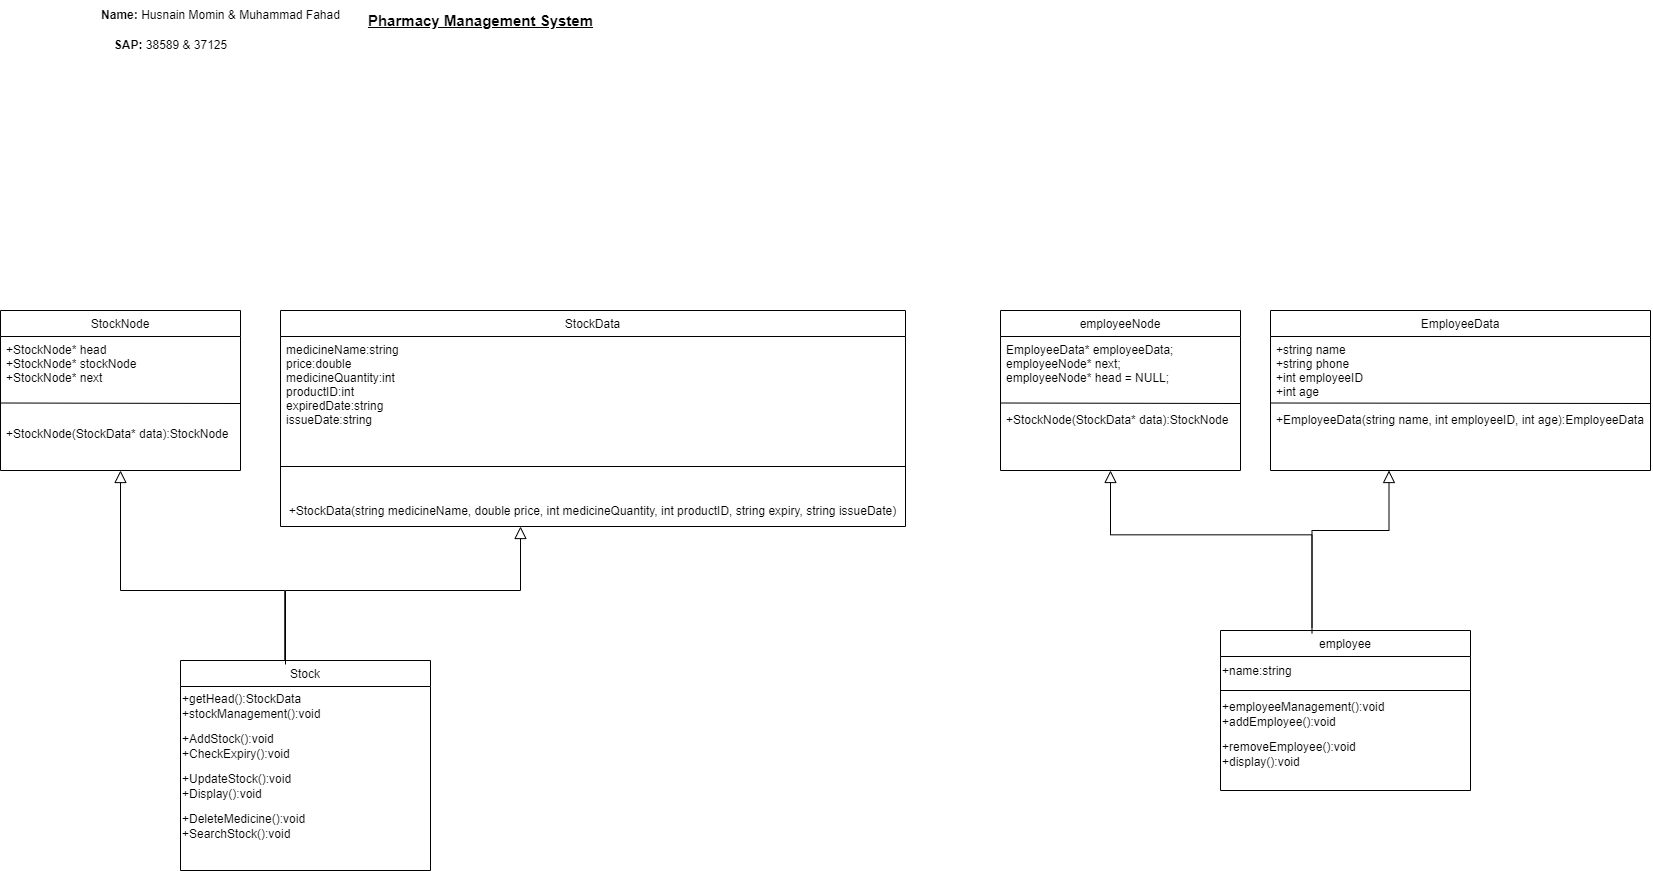

The diagram above was exported from draw.io. Its source (the exported page's mxGraphModel, read from the mxfile embedded in the PNG):
<mxGraphModel dx="1932" dy="1747" grid="1" gridSize="10" guides="1" tooltips="1" connect="1" arrows="1" fold="1" page="1" pageScale="1" pageWidth="827" pageHeight="1169" math="0" shadow="0">
  <root>
    <mxCell id="WIyWlLk6GJQsqaUBKTNV-0" />
    <mxCell id="WIyWlLk6GJQsqaUBKTNV-1" parent="WIyWlLk6GJQsqaUBKTNV-0" />
    <mxCell id="zkfFHV4jXpPFQw0GAbJ--6" value="StockNode" style="swimlane;fontStyle=0;align=center;verticalAlign=top;childLayout=stackLayout;horizontal=1;startSize=26;horizontalStack=0;resizeParent=1;resizeLast=0;collapsible=1;marginBottom=0;rounded=0;shadow=0;strokeWidth=1;" parent="WIyWlLk6GJQsqaUBKTNV-1" vertex="1">
      <mxGeometry x="-100" y="120" width="240" height="160" as="geometry">
        <mxRectangle x="130" y="380" width="160" height="26" as="alternateBounds" />
      </mxGeometry>
    </mxCell>
    <mxCell id="cvP1lM_8afzTAqqs1f7s-9" value="" style="endArrow=none;html=1;rounded=0;entryX=1;entryY=0.5;entryDx=0;entryDy=0;" edge="1" parent="zkfFHV4jXpPFQw0GAbJ--6" target="zkfFHV4jXpPFQw0GAbJ--7">
      <mxGeometry width="50" height="50" relative="1" as="geometry">
        <mxPoint y="92.5" as="sourcePoint" />
        <mxPoint x="210" y="92.5" as="targetPoint" />
      </mxGeometry>
    </mxCell>
    <mxCell id="zkfFHV4jXpPFQw0GAbJ--7" value="+StockNode* head&#10;+StockNode* stockNode&#10;+StockNode* next&#10;&#10;&#10;&#10;+StockNode(StockData* data):StockNode" style="text;align=left;verticalAlign=top;spacingLeft=4;spacingRight=4;overflow=hidden;rotatable=0;points=[[0,0.5],[1,0.5]];portConstraint=eastwest;" parent="zkfFHV4jXpPFQw0GAbJ--6" vertex="1">
      <mxGeometry y="26" width="240" height="134" as="geometry" />
    </mxCell>
    <mxCell id="Ge6UD0eumB9Y9ZiPBG3n-2" value="" style="endArrow=block;endSize=10;endFill=0;shadow=0;strokeWidth=1;rounded=0;edgeStyle=elbowEdgeStyle;elbow=vertical;exitX=0.417;exitY=0.027;exitDx=0;exitDy=0;exitPerimeter=0;" parent="WIyWlLk6GJQsqaUBKTNV-1" edge="1" source="Ge6UD0eumB9Y9ZiPBG3n-11">
      <mxGeometry width="160" relative="1" as="geometry">
        <mxPoint x="140" y="450" as="sourcePoint" />
        <mxPoint x="20" y="280" as="targetPoint" />
        <Array as="points">
          <mxPoint x="80" y="400" />
        </Array>
      </mxGeometry>
    </mxCell>
    <mxCell id="Ge6UD0eumB9Y9ZiPBG3n-11" value="Stock" style="swimlane;fontStyle=0;align=center;verticalAlign=top;childLayout=stackLayout;horizontal=1;startSize=26;horizontalStack=0;resizeParent=1;resizeLast=0;collapsible=1;marginBottom=0;rounded=0;shadow=0;strokeWidth=1;" parent="WIyWlLk6GJQsqaUBKTNV-1" vertex="1">
      <mxGeometry x="80" y="470" width="250" height="210" as="geometry">
        <mxRectangle x="230" y="140" width="160" height="26" as="alternateBounds" />
      </mxGeometry>
    </mxCell>
    <mxCell id="Ge6UD0eumB9Y9ZiPBG3n-16" value="+getHead():StockData&lt;br&gt;+stockManagement():void" style="text;html=1;align=left;verticalAlign=middle;resizable=0;points=[];autosize=1;strokeColor=none;fillColor=none;" parent="Ge6UD0eumB9Y9ZiPBG3n-11" vertex="1">
      <mxGeometry y="26" width="250" height="40" as="geometry" />
    </mxCell>
    <mxCell id="cvP1lM_8afzTAqqs1f7s-35" value="+AddStock():void&lt;br&gt;+CheckExpiry():void" style="text;html=1;align=left;verticalAlign=middle;resizable=0;points=[];autosize=1;strokeColor=none;fillColor=none;" vertex="1" parent="Ge6UD0eumB9Y9ZiPBG3n-11">
      <mxGeometry y="66" width="250" height="40" as="geometry" />
    </mxCell>
    <mxCell id="cvP1lM_8afzTAqqs1f7s-36" value="+UpdateStock():void&lt;br&gt;+Display():void" style="text;html=1;align=left;verticalAlign=middle;resizable=0;points=[];autosize=1;strokeColor=none;fillColor=none;" vertex="1" parent="Ge6UD0eumB9Y9ZiPBG3n-11">
      <mxGeometry y="106" width="250" height="40" as="geometry" />
    </mxCell>
    <mxCell id="cvP1lM_8afzTAqqs1f7s-37" value="+DeleteMedicine():void&lt;br&gt;+SearchStock():void" style="text;html=1;align=left;verticalAlign=middle;resizable=0;points=[];autosize=1;strokeColor=none;fillColor=none;" vertex="1" parent="Ge6UD0eumB9Y9ZiPBG3n-11">
      <mxGeometry y="146" width="250" height="40" as="geometry" />
    </mxCell>
    <mxCell id="Ge6UD0eumB9Y9ZiPBG3n-20" value="&lt;b&gt;Name: &lt;/b&gt;Husnain Momin &amp;amp; Muhammad Fahad" style="text;html=1;align=center;verticalAlign=middle;resizable=0;points=[];autosize=1;strokeColor=none;fillColor=none;" parent="WIyWlLk6GJQsqaUBKTNV-1" vertex="1">
      <mxGeometry x="-10" y="-190" width="260" height="30" as="geometry" />
    </mxCell>
    <mxCell id="Ge6UD0eumB9Y9ZiPBG3n-21" value="&lt;b&gt;SAP: &lt;/b&gt;38589 &amp;amp;&amp;nbsp;37125" style="text;html=1;align=center;verticalAlign=middle;resizable=0;points=[];autosize=1;strokeColor=none;fillColor=none;" parent="WIyWlLk6GJQsqaUBKTNV-1" vertex="1">
      <mxGeometry y="-160" width="140" height="30" as="geometry" />
    </mxCell>
    <mxCell id="Ge6UD0eumB9Y9ZiPBG3n-22" value="&lt;b&gt;&lt;font style=&quot;font-size: 15px;&quot;&gt;&lt;u&gt;Pharmacy Management System&lt;/u&gt;&lt;/font&gt;&lt;/b&gt;" style="text;html=1;align=center;verticalAlign=middle;resizable=0;points=[];autosize=1;strokeColor=none;fillColor=none;" parent="WIyWlLk6GJQsqaUBKTNV-1" vertex="1">
      <mxGeometry x="255" y="-185" width="250" height="30" as="geometry" />
    </mxCell>
    <mxCell id="cvP1lM_8afzTAqqs1f7s-15" value="StockData" style="swimlane;fontStyle=0;childLayout=stackLayout;horizontal=1;startSize=26;fillColor=none;horizontalStack=0;resizeParent=1;resizeParentMax=0;resizeLast=0;collapsible=1;marginBottom=0;" vertex="1" parent="WIyWlLk6GJQsqaUBKTNV-1">
      <mxGeometry x="180" y="120" width="625" height="216" as="geometry" />
    </mxCell>
    <mxCell id="cvP1lM_8afzTAqqs1f7s-13" value="medicineName:string &#10;price:double&#10;medicineQuantity:int&#10;productID:int&#10;expiredDate:string&#10;issueDate:string" style="text;align=left;verticalAlign=top;spacingLeft=4;spacingRight=4;overflow=hidden;rotatable=0;points=[[0,0.5],[1,0.5]];portConstraint=eastwest;" vertex="1" parent="cvP1lM_8afzTAqqs1f7s-15">
      <mxGeometry y="26" width="625" height="100" as="geometry" />
    </mxCell>
    <mxCell id="cvP1lM_8afzTAqqs1f7s-20" value="" style="line;strokeWidth=1;fillColor=none;align=left;verticalAlign=middle;spacingTop=-1;spacingLeft=3;spacingRight=3;rotatable=0;labelPosition=right;points=[];portConstraint=eastwest;strokeColor=inherit;" vertex="1" parent="cvP1lM_8afzTAqqs1f7s-15">
      <mxGeometry y="126" width="625" height="60" as="geometry" />
    </mxCell>
    <mxCell id="Ge6UD0eumB9Y9ZiPBG3n-19" value="" style="endArrow=block;endSize=10;endFill=0;shadow=0;strokeWidth=1;rounded=0;edgeStyle=elbowEdgeStyle;elbow=vertical;exitX=0.42;exitY=0.019;exitDx=0;exitDy=0;exitPerimeter=0;" parent="cvP1lM_8afzTAqqs1f7s-15" edge="1" source="Ge6UD0eumB9Y9ZiPBG3n-11">
      <mxGeometry width="160" relative="1" as="geometry">
        <mxPoint x="-30" y="350" as="sourcePoint" />
        <mxPoint x="240" y="216" as="targetPoint" />
        <Array as="points">
          <mxPoint x="100" y="280" />
        </Array>
      </mxGeometry>
    </mxCell>
    <mxCell id="cvP1lM_8afzTAqqs1f7s-21" value="+StockData(string medicineName, double price, int medicineQuantity, int productID, string expiry, string issueDate)" style="text;html=1;align=center;verticalAlign=middle;resizable=1;points=[];autosize=1;strokeColor=none;fillColor=none;movable=1;rotatable=1;deletable=1;editable=1;connectable=1;" vertex="1" parent="cvP1lM_8afzTAqqs1f7s-15">
      <mxGeometry y="186" width="625" height="30" as="geometry" />
    </mxCell>
    <mxCell id="cvP1lM_8afzTAqqs1f7s-23" value="employeeNode" style="swimlane;fontStyle=0;align=center;verticalAlign=top;childLayout=stackLayout;horizontal=1;startSize=26;horizontalStack=0;resizeParent=1;resizeLast=0;collapsible=1;marginBottom=0;rounded=0;shadow=0;strokeWidth=1;" vertex="1" parent="WIyWlLk6GJQsqaUBKTNV-1">
      <mxGeometry x="900" y="120" width="240" height="160" as="geometry">
        <mxRectangle x="130" y="380" width="160" height="26" as="alternateBounds" />
      </mxGeometry>
    </mxCell>
    <mxCell id="cvP1lM_8afzTAqqs1f7s-24" value="" style="endArrow=none;html=1;rounded=0;entryX=1;entryY=0.5;entryDx=0;entryDy=0;" edge="1" parent="cvP1lM_8afzTAqqs1f7s-23" target="cvP1lM_8afzTAqqs1f7s-25">
      <mxGeometry width="50" height="50" relative="1" as="geometry">
        <mxPoint y="92.5" as="sourcePoint" />
        <mxPoint x="210" y="92.5" as="targetPoint" />
      </mxGeometry>
    </mxCell>
    <mxCell id="cvP1lM_8afzTAqqs1f7s-25" value="&#09;EmployeeData* employeeData;&#10;&#09;employeeNode* next;&#10;&#09;employeeNode* head = NULL;&#10;&#10;&#10;+StockNode(StockData* data):StockNode" style="text;align=left;verticalAlign=top;spacingLeft=4;spacingRight=4;overflow=hidden;rotatable=0;points=[[0,0.5],[1,0.5]];portConstraint=eastwest;" vertex="1" parent="cvP1lM_8afzTAqqs1f7s-23">
      <mxGeometry y="26" width="240" height="134" as="geometry" />
    </mxCell>
    <mxCell id="cvP1lM_8afzTAqqs1f7s-26" value="EmployeeData" style="swimlane;fontStyle=0;align=center;verticalAlign=top;childLayout=stackLayout;horizontal=1;startSize=26;horizontalStack=0;resizeParent=1;resizeLast=0;collapsible=1;marginBottom=0;rounded=0;shadow=0;strokeWidth=1;" vertex="1" parent="WIyWlLk6GJQsqaUBKTNV-1">
      <mxGeometry x="1170" y="120" width="380" height="160" as="geometry">
        <mxRectangle x="130" y="380" width="160" height="26" as="alternateBounds" />
      </mxGeometry>
    </mxCell>
    <mxCell id="cvP1lM_8afzTAqqs1f7s-27" value="" style="endArrow=none;html=1;rounded=0;entryX=1;entryY=0.5;entryDx=0;entryDy=0;" edge="1" parent="cvP1lM_8afzTAqqs1f7s-26" target="cvP1lM_8afzTAqqs1f7s-28">
      <mxGeometry width="50" height="50" relative="1" as="geometry">
        <mxPoint y="92.5" as="sourcePoint" />
        <mxPoint x="210" y="92.5" as="targetPoint" />
      </mxGeometry>
    </mxCell>
    <mxCell id="cvP1lM_8afzTAqqs1f7s-28" value="+string name&#10;&#09;+string phone&#10;+int employeeID&#10;+int age&#10;&#10;+EmployeeData(string name, int employeeID, int age):EmployeeData" style="text;align=left;verticalAlign=top;spacingLeft=4;spacingRight=4;overflow=hidden;rotatable=0;points=[[0,0.5],[1,0.5]];portConstraint=eastwest;" vertex="1" parent="cvP1lM_8afzTAqqs1f7s-26">
      <mxGeometry y="26" width="380" height="134" as="geometry" />
    </mxCell>
    <mxCell id="cvP1lM_8afzTAqqs1f7s-38" value="employee" style="swimlane;fontStyle=0;align=center;verticalAlign=top;childLayout=stackLayout;horizontal=1;startSize=26;horizontalStack=0;resizeParent=1;resizeLast=0;collapsible=1;marginBottom=0;rounded=0;shadow=0;strokeWidth=1;" vertex="1" parent="WIyWlLk6GJQsqaUBKTNV-1">
      <mxGeometry x="1120" y="440" width="250" height="160" as="geometry">
        <mxRectangle x="230" y="140" width="160" height="26" as="alternateBounds" />
      </mxGeometry>
    </mxCell>
    <mxCell id="cvP1lM_8afzTAqqs1f7s-47" value="+name:string" style="text;html=1;align=left;verticalAlign=middle;resizable=0;points=[];autosize=1;strokeColor=none;fillColor=none;" vertex="1" parent="cvP1lM_8afzTAqqs1f7s-38">
      <mxGeometry y="26" width="250" height="30" as="geometry" />
    </mxCell>
    <mxCell id="cvP1lM_8afzTAqqs1f7s-48" value="" style="line;strokeWidth=1;fillColor=none;align=left;verticalAlign=middle;spacingTop=-1;spacingLeft=3;spacingRight=3;rotatable=0;labelPosition=right;points=[];portConstraint=eastwest;strokeColor=inherit;" vertex="1" parent="cvP1lM_8afzTAqqs1f7s-38">
      <mxGeometry y="56" width="250" height="8" as="geometry" />
    </mxCell>
    <mxCell id="cvP1lM_8afzTAqqs1f7s-46" value="+employeeManagement():void&lt;br&gt;+addEmployee():void" style="text;html=1;align=left;verticalAlign=middle;resizable=0;points=[];autosize=1;strokeColor=none;fillColor=none;" vertex="1" parent="cvP1lM_8afzTAqqs1f7s-38">
      <mxGeometry y="64" width="250" height="40" as="geometry" />
    </mxCell>
    <mxCell id="cvP1lM_8afzTAqqs1f7s-44" value="+removeEmployee():void&lt;br&gt;+display():void" style="text;html=1;align=left;verticalAlign=middle;resizable=0;points=[];autosize=1;strokeColor=none;fillColor=none;" vertex="1" parent="cvP1lM_8afzTAqqs1f7s-38">
      <mxGeometry y="104" width="250" height="40" as="geometry" />
    </mxCell>
    <mxCell id="cvP1lM_8afzTAqqs1f7s-51" value="" style="endArrow=block;endSize=10;endFill=0;shadow=0;strokeWidth=1;rounded=0;edgeStyle=elbowEdgeStyle;elbow=vertical;exitX=0.366;exitY=-0.019;exitDx=0;exitDy=0;exitPerimeter=0;" edge="1" parent="WIyWlLk6GJQsqaUBKTNV-1" source="cvP1lM_8afzTAqqs1f7s-38">
      <mxGeometry width="160" relative="1" as="geometry">
        <mxPoint x="1210.25" y="420.00000000000006" as="sourcePoint" />
        <mxPoint x="1010" y="280" as="targetPoint" />
        <Array as="points">
          <mxPoint x="1106" y="344.33" />
        </Array>
      </mxGeometry>
    </mxCell>
    <mxCell id="cvP1lM_8afzTAqqs1f7s-52" value="" style="endArrow=block;endSize=10;endFill=0;shadow=0;strokeWidth=1;rounded=0;edgeStyle=elbowEdgeStyle;elbow=vertical;exitX=0.366;exitY=0.018;exitDx=0;exitDy=0;exitPerimeter=0;" edge="1" parent="WIyWlLk6GJQsqaUBKTNV-1" source="cvP1lM_8afzTAqqs1f7s-38">
      <mxGeometry width="160" relative="1" as="geometry">
        <mxPoint x="1220" y="440" as="sourcePoint" />
        <mxPoint x="1288.5" y="280" as="targetPoint" />
        <Array as="points">
          <mxPoint x="1250" y="340" />
        </Array>
      </mxGeometry>
    </mxCell>
  </root>
</mxGraphModel>